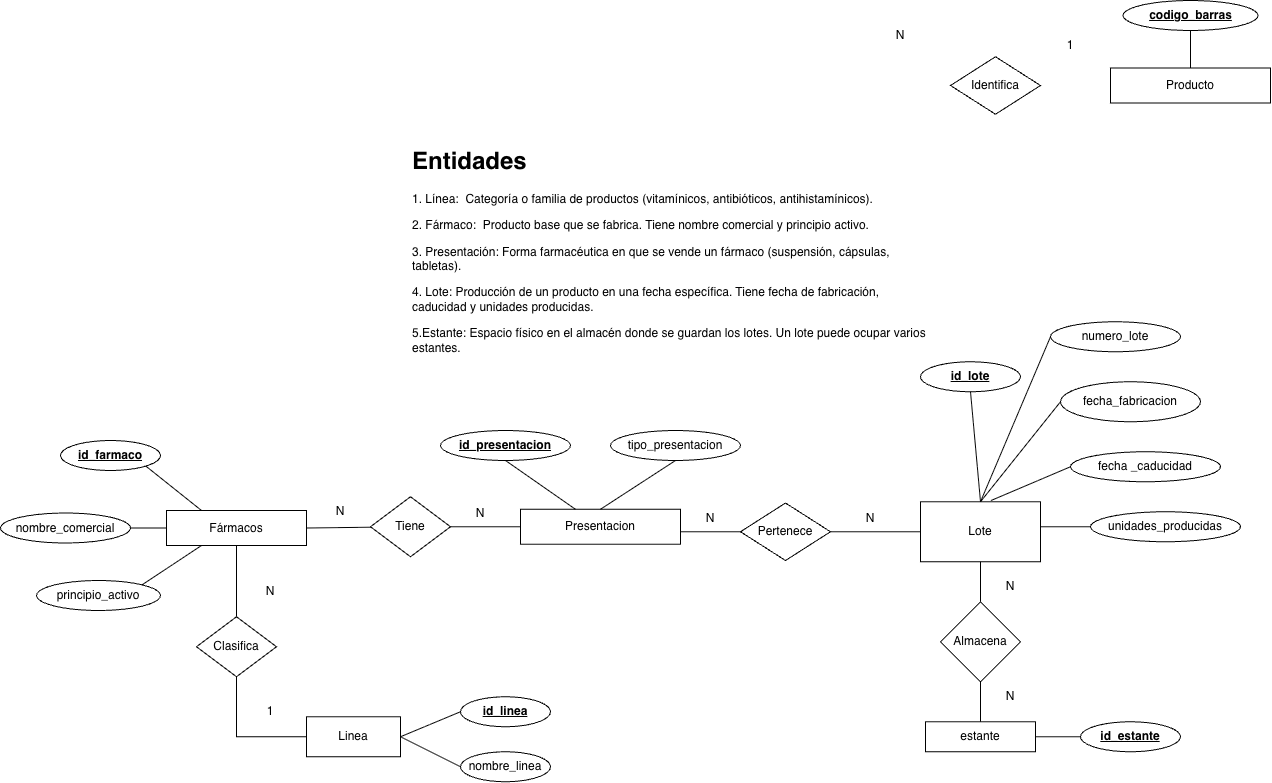

The diagram above was exported from draw.io. Its source (the exported page's mxGraphModel, read from the mxfile embedded in the PNG):
<mxGraphModel dx="2346" dy="786" grid="1" gridSize="10" guides="1" tooltips="1" connect="1" arrows="1" fold="1" page="1" pageScale="1" pageWidth="827" pageHeight="1169" math="0" shadow="0">
  <root>
    <mxCell id="0" />
    <mxCell id="1" parent="0" />
    <mxCell id="XiAObBha7Zbfx1_xjNBL-5" parent="1" style="rounded=0;whiteSpace=wrap;html=1;" value="Lote" vertex="1">
      <mxGeometry height="60" width="120" x="110" y="841.25" as="geometry" />
    </mxCell>
    <mxCell id="XiAObBha7Zbfx1_xjNBL-6" parent="1" style="ellipse;whiteSpace=wrap;html=1;" value="numero_lote" vertex="1">
      <mxGeometry height="30" width="130" x="240" y="661.25" as="geometry" />
    </mxCell>
    <mxCell id="XiAObBha7Zbfx1_xjNBL-7" parent="1" style="ellipse;whiteSpace=wrap;html=1;" value="fecha_fabricacion" vertex="1">
      <mxGeometry height="40" width="140" x="250" y="721.25" as="geometry" />
    </mxCell>
    <mxCell id="XiAObBha7Zbfx1_xjNBL-8" parent="1" style="ellipse;whiteSpace=wrap;html=1;" value="fecha _caducidad" vertex="1">
      <mxGeometry height="30" width="150" x="260" y="791.25" as="geometry" />
    </mxCell>
    <mxCell id="XiAObBha7Zbfx1_xjNBL-9" parent="1" style="ellipse;whiteSpace=wrap;html=1;" value="unidades_producidas" vertex="1">
      <mxGeometry height="30" width="150" x="280" y="851.25" as="geometry" />
    </mxCell>
    <mxCell id="XiAObBha7Zbfx1_xjNBL-10" parent="1" style="rhombus;whiteSpace=wrap;html=1;" value="Almacena" vertex="1">
      <mxGeometry height="80" width="80" x="130" y="941.25" as="geometry" />
    </mxCell>
    <mxCell id="XiAObBha7Zbfx1_xjNBL-11" parent="1" style="rounded=0;whiteSpace=wrap;html=1;" value="estante" vertex="1">
      <mxGeometry height="30" width="110" x="115" y="1061.25" as="geometry" />
    </mxCell>
    <mxCell id="XiAObBha7Zbfx1_xjNBL-12" edge="1" parent="1" source="XiAObBha7Zbfx1_xjNBL-10" style="endArrow=none;html=1;rounded=0;exitX=0.5;exitY=0;exitDx=0;exitDy=0;entryX=0.5;entryY=1;entryDx=0;entryDy=0;" target="XiAObBha7Zbfx1_xjNBL-5" value="">
      <mxGeometry height="50" relative="1" width="50" as="geometry">
        <mxPoint x="170" y="991.25" as="sourcePoint" />
        <mxPoint x="200" y="871.25" as="targetPoint" />
      </mxGeometry>
    </mxCell>
    <mxCell id="XiAObBha7Zbfx1_xjNBL-14" parent="1" style="rounded=0;whiteSpace=wrap;html=1;" value="Presentacion" vertex="1">
      <mxGeometry height="35" width="160" x="-290" y="848.75" as="geometry" />
    </mxCell>
    <mxCell id="XiAObBha7Zbfx1_xjNBL-15" parent="1" style="rhombus;whiteSpace=wrap;html=1;" value="Pertenece" vertex="1">
      <mxGeometry height="57.5" width="90" x="-70" y="842.5" as="geometry" />
    </mxCell>
    <mxCell id="XiAObBha7Zbfx1_xjNBL-16" parent="1" style="ellipse;whiteSpace=wrap;html=1;" value="tipo_presentacion" vertex="1">
      <mxGeometry height="30" width="130" x="-200" y="770" as="geometry" />
    </mxCell>
    <mxCell id="XiAObBha7Zbfx1_xjNBL-19" parent="1" style="rhombus;whiteSpace=wrap;html=1;" value="Tiene" vertex="1">
      <mxGeometry height="60" width="80" x="-440" y="836.25" as="geometry" />
    </mxCell>
    <mxCell id="XiAObBha7Zbfx1_xjNBL-21" edge="1" parent="1" source="XiAObBha7Zbfx1_xjNBL-5" style="endArrow=none;html=1;rounded=0;exitX=0.5;exitY=0;exitDx=0;exitDy=0;entryX=0;entryY=0.5;entryDx=0;entryDy=0;" target="XiAObBha7Zbfx1_xjNBL-6" value="">
      <mxGeometry height="50" relative="1" width="50" as="geometry">
        <mxPoint x="170" y="1021.25" as="sourcePoint" />
        <mxPoint x="170" y="931.25" as="targetPoint" />
      </mxGeometry>
    </mxCell>
    <mxCell id="XiAObBha7Zbfx1_xjNBL-22" edge="1" parent="1" source="XiAObBha7Zbfx1_xjNBL-5" style="endArrow=none;html=1;rounded=0;exitX=0.5;exitY=0;exitDx=0;exitDy=0;entryX=0;entryY=0.5;entryDx=0;entryDy=0;" target="XiAObBha7Zbfx1_xjNBL-7" value="">
      <mxGeometry height="50" relative="1" width="50" as="geometry">
        <mxPoint x="180" y="906.25" as="sourcePoint" />
        <mxPoint x="200" y="811.25" as="targetPoint" />
      </mxGeometry>
    </mxCell>
    <mxCell id="XiAObBha7Zbfx1_xjNBL-23" edge="1" parent="1" source="XiAObBha7Zbfx1_xjNBL-5" style="endArrow=none;html=1;rounded=0;exitX=0.587;exitY=-0.02;exitDx=0;exitDy=0;entryX=0;entryY=0.5;entryDx=0;entryDy=0;exitPerimeter=0;" target="XiAObBha7Zbfx1_xjNBL-8" value="">
      <mxGeometry height="50" relative="1" width="50" as="geometry">
        <mxPoint x="180" y="991.25" as="sourcePoint" />
        <mxPoint x="260" y="891.25" as="targetPoint" />
      </mxGeometry>
    </mxCell>
    <mxCell id="XiAObBha7Zbfx1_xjNBL-24" edge="1" parent="1" style="endArrow=none;html=1;rounded=0;entryX=0;entryY=0.5;entryDx=0;entryDy=0;" target="XiAObBha7Zbfx1_xjNBL-9" value="">
      <mxGeometry height="50" relative="1" width="50" as="geometry">
        <mxPoint x="230" y="866.25" as="sourcePoint" />
        <mxPoint x="260" y="831.25" as="targetPoint" />
      </mxGeometry>
    </mxCell>
    <mxCell id="CNqHLBjX4SXwyx6CCDw--18" edge="1" parent="1" source="XiAObBha7Zbfx1_xjNBL-16" style="endArrow=none;html=1;rounded=0;exitX=0.5;exitY=1;exitDx=0;exitDy=0;entryX=0.5;entryY=0;entryDx=0;entryDy=0;" target="XiAObBha7Zbfx1_xjNBL-14" value="">
      <mxGeometry height="50" relative="1" width="50" as="geometry">
        <mxPoint x="-300" y="1026.25" as="sourcePoint" />
        <mxPoint x="-250" y="976.25" as="targetPoint" />
      </mxGeometry>
    </mxCell>
    <mxCell id="CNqHLBjX4SXwyx6CCDw--20" parent="1" style="ellipse;whiteSpace=wrap;html=1;" value="nombre_comercial" vertex="1">
      <mxGeometry height="30" width="130" x="-810" y="852.5" as="geometry" />
    </mxCell>
    <mxCell id="XiAObBha7Zbfx1_xjNBL-26" edge="1" parent="1" source="XiAObBha7Zbfx1_xjNBL-19" style="endArrow=none;html=1;rounded=0;exitX=1;exitY=0.5;exitDx=0;exitDy=0;entryX=0;entryY=0.5;entryDx=0;entryDy=0;" target="XiAObBha7Zbfx1_xjNBL-14" value="">
      <mxGeometry height="50" relative="1" width="50" as="geometry">
        <mxPoint x="-260" y="796.25" as="sourcePoint" />
        <mxPoint x="-210" y="746.25" as="targetPoint" />
      </mxGeometry>
    </mxCell>
    <mxCell id="CNqHLBjX4SXwyx6CCDw--22" parent="1" style="ellipse;whiteSpace=wrap;html=1;" value="principio_activo" vertex="1">
      <mxGeometry height="30" width="124" x="-774" y="920" as="geometry" />
    </mxCell>
    <mxCell id="XiAObBha7Zbfx1_xjNBL-27" edge="1" parent="1" source="XiAObBha7Zbfx1_xjNBL-15" style="endArrow=none;html=1;rounded=0;exitX=1;exitY=0.5;exitDx=0;exitDy=0;entryX=0;entryY=0.5;entryDx=0;entryDy=0;" target="XiAObBha7Zbfx1_xjNBL-5" value="">
      <mxGeometry height="50" relative="1" width="50" as="geometry">
        <mxPoint x="-30" y="801.25" as="sourcePoint" />
        <mxPoint x="20" y="751.25" as="targetPoint" />
      </mxGeometry>
    </mxCell>
    <mxCell id="XiAObBha7Zbfx1_xjNBL-30" parent="1" style="text;html=1;whiteSpace=wrap;strokeColor=none;fillColor=none;align=center;verticalAlign=middle;rounded=0;" value="N" vertex="1">
      <mxGeometry height="30" width="60" x="60" y="360" as="geometry" />
    </mxCell>
    <mxCell id="XiAObBha7Zbfx1_xjNBL-31" parent="1" style="rounded=0;whiteSpace=wrap;html=1;" value="Fármacos" vertex="1">
      <mxGeometry height="35" width="140" x="-644" y="850" as="geometry" />
    </mxCell>
    <mxCell id="XiAObBha7Zbfx1_xjNBL-32" parent="1" style="ellipse;whiteSpace=wrap;html=1;" value="&lt;b&gt;&lt;u&gt;id_farmaco&lt;/u&gt;&lt;/b&gt;" vertex="1">
      <mxGeometry height="30" width="100" x="-750" y="780" as="geometry" />
    </mxCell>
    <mxCell id="XiAObBha7Zbfx1_xjNBL-35" edge="1" parent="1" source="XiAObBha7Zbfx1_xjNBL-32" style="endArrow=none;html=1;rounded=0;entryX=0.25;entryY=0;entryDx=0;entryDy=0;exitX=1;exitY=1;exitDx=0;exitDy=0;" target="XiAObBha7Zbfx1_xjNBL-31" value="">
      <mxGeometry height="50" relative="1" width="50" as="geometry">
        <mxPoint x="-690" y="780" as="sourcePoint" />
        <mxPoint x="-240" y="870" as="targetPoint" />
      </mxGeometry>
    </mxCell>
    <mxCell id="CNqHLBjX4SXwyx6CCDw--23" edge="1" parent="1" source="CNqHLBjX4SXwyx6CCDw--20" style="endArrow=none;html=1;rounded=0;entryX=0;entryY=0.5;entryDx=0;entryDy=0;exitX=1;exitY=0.5;exitDx=0;exitDy=0;" target="XiAObBha7Zbfx1_xjNBL-31" value="">
      <mxGeometry height="50" relative="1" width="50" as="geometry">
        <mxPoint x="-760" y="900" as="sourcePoint" />
        <mxPoint x="-710" y="850" as="targetPoint" />
      </mxGeometry>
    </mxCell>
    <mxCell id="CNqHLBjX4SXwyx6CCDw--24" edge="1" parent="1" source="CNqHLBjX4SXwyx6CCDw--22" style="endArrow=none;html=1;rounded=0;entryX=0.25;entryY=1;entryDx=0;entryDy=0;exitX=1;exitY=0;exitDx=0;exitDy=0;" target="XiAObBha7Zbfx1_xjNBL-31" value="">
      <mxGeometry height="50" relative="1" width="50" as="geometry">
        <mxPoint x="-590" y="980" as="sourcePoint" />
        <mxPoint x="-540" y="930" as="targetPoint" />
      </mxGeometry>
    </mxCell>
    <mxCell id="XiAObBha7Zbfx1_xjNBL-39" parent="1" style="rhombus;whiteSpace=wrap;html=1;" value="Clasifica" vertex="1">
      <mxGeometry height="60" width="80" x="-614" y="956.25" as="geometry" />
    </mxCell>
    <mxCell id="XiAObBha7Zbfx1_xjNBL-43" edge="1" parent="1" source="XiAObBha7Zbfx1_xjNBL-31" style="endArrow=none;html=1;rounded=0;entryX=0.5;entryY=0;entryDx=0;entryDy=0;exitX=0.5;exitY=1;exitDx=0;exitDy=0;" target="XiAObBha7Zbfx1_xjNBL-39" value="">
      <mxGeometry height="50" relative="1" width="50" as="geometry">
        <mxPoint x="-490" y="900" as="sourcePoint" />
        <mxPoint x="-290" y="851" as="targetPoint" />
      </mxGeometry>
    </mxCell>
    <mxCell id="7Zbvp8YfeCtfsIjRKNT4-3" edge="1" parent="1" source="XiAObBha7Zbfx1_xjNBL-31" style="endArrow=none;html=1;rounded=0;exitX=1;exitY=0.5;exitDx=0;exitDy=0;" target="XiAObBha7Zbfx1_xjNBL-19" value="">
      <mxGeometry height="50" relative="1" width="50" as="geometry">
        <mxPoint x="-350" y="936.25" as="sourcePoint" />
        <mxPoint x="-300" y="886.25" as="targetPoint" />
      </mxGeometry>
    </mxCell>
    <mxCell id="CNqHLBjX4SXwyx6CCDw--25" parent="1" style="text;html=1;whiteSpace=wrap;strokeColor=none;fillColor=none;align=center;verticalAlign=middle;rounded=0;" value="N" vertex="1">
      <mxGeometry height="30" width="60" x="-500" y="836.25" as="geometry" />
    </mxCell>
    <mxCell id="CNqHLBjX4SXwyx6CCDw--26" parent="1" style="text;html=1;whiteSpace=wrap;strokeColor=none;fillColor=none;align=center;verticalAlign=middle;rounded=0;" value="N" vertex="1">
      <mxGeometry height="30" width="60" x="-360" y="837.5" as="geometry" />
    </mxCell>
    <mxCell id="CNqHLBjX4SXwyx6CCDw--27" parent="1" style="rounded=0;whiteSpace=wrap;html=1;" value="Linea" vertex="1">
      <mxGeometry height="40" width="94" x="-504" y="1056.25" as="geometry" />
    </mxCell>
    <mxCell id="CNqHLBjX4SXwyx6CCDw--29" parent="1" style="ellipse;whiteSpace=wrap;html=1;" value="&lt;u&gt;&lt;b&gt;id_linea&lt;/b&gt;&lt;/u&gt;" vertex="1">
      <mxGeometry height="30" width="90" x="-350" y="1036.25" as="geometry" />
    </mxCell>
    <mxCell id="CNqHLBjX4SXwyx6CCDw--30" parent="1" style="ellipse;whiteSpace=wrap;html=1;" value="nombre_linea" vertex="1">
      <mxGeometry height="30" width="90" x="-350" y="1091.25" as="geometry" />
    </mxCell>
    <mxCell id="CNqHLBjX4SXwyx6CCDw--31" edge="1" parent="1" source="CNqHLBjX4SXwyx6CCDw--27" style="endArrow=none;html=1;rounded=0;entryX=0;entryY=0.5;entryDx=0;entryDy=0;exitX=1;exitY=0.5;exitDx=0;exitDy=0;" target="CNqHLBjX4SXwyx6CCDw--29" value="">
      <mxGeometry height="50" relative="1" width="50" as="geometry">
        <mxPoint x="-360" y="1076.25" as="sourcePoint" />
        <mxPoint x="-310" y="1026.25" as="targetPoint" />
      </mxGeometry>
    </mxCell>
    <mxCell id="CNqHLBjX4SXwyx6CCDw--32" edge="1" parent="1" source="CNqHLBjX4SXwyx6CCDw--27" style="endArrow=none;html=1;rounded=0;entryX=0;entryY=0.5;entryDx=0;entryDy=0;exitX=1;exitY=0.5;exitDx=0;exitDy=0;" target="CNqHLBjX4SXwyx6CCDw--30" value="">
      <mxGeometry height="50" relative="1" width="50" as="geometry">
        <mxPoint x="-520" y="1116.25" as="sourcePoint" />
        <mxPoint x="-470" y="1066.25" as="targetPoint" />
      </mxGeometry>
    </mxCell>
    <mxCell id="CNqHLBjX4SXwyx6CCDw--33" edge="1" parent="1" source="CNqHLBjX4SXwyx6CCDw--27" style="endArrow=none;html=1;rounded=0;entryX=0.5;entryY=1;entryDx=0;entryDy=0;exitX=0;exitY=0.5;exitDx=0;exitDy=0;" target="XiAObBha7Zbfx1_xjNBL-39" value="">
      <mxGeometry height="50" relative="1" width="50" as="geometry">
        <Array as="points">
          <mxPoint x="-574" y="1076.25" />
        </Array>
        <mxPoint x="-680" y="1096.25" as="sourcePoint" />
        <mxPoint x="-630" y="1046.25" as="targetPoint" />
      </mxGeometry>
    </mxCell>
    <mxCell id="CNqHLBjX4SXwyx6CCDw--34" parent="1" style="text;html=1;whiteSpace=wrap;strokeColor=none;fillColor=none;align=center;verticalAlign=middle;rounded=0;" value="N" vertex="1">
      <mxGeometry height="30" width="60" x="-570" y="916.25" as="geometry" />
    </mxCell>
    <mxCell id="CNqHLBjX4SXwyx6CCDw--35" parent="1" style="text;html=1;whiteSpace=wrap;strokeColor=none;fillColor=none;align=center;verticalAlign=middle;rounded=0;" value="1" vertex="1">
      <mxGeometry height="30" width="60" x="-570" y="1036.25" as="geometry" />
    </mxCell>
    <mxCell id="CNqHLBjX4SXwyx6CCDw--36" edge="1" parent="1" source="XiAObBha7Zbfx1_xjNBL-11" style="endArrow=none;html=1;rounded=0;exitX=0.5;exitY=0;exitDx=0;exitDy=0;entryX=0.5;entryY=1;entryDx=0;entryDy=0;" target="XiAObBha7Zbfx1_xjNBL-10" value="">
      <mxGeometry height="50" relative="1" width="50" as="geometry">
        <mxPoint x="120" y="1041.25" as="sourcePoint" />
        <mxPoint x="120" y="1001.25" as="targetPoint" />
      </mxGeometry>
    </mxCell>
    <mxCell id="CNqHLBjX4SXwyx6CCDw--37" parent="1" style="text;html=1;whiteSpace=wrap;strokeColor=none;fillColor=none;align=center;verticalAlign=middle;rounded=0;" value="N" vertex="1">
      <mxGeometry height="30" width="60" x="30" y="842.5" as="geometry" />
    </mxCell>
    <mxCell id="CNqHLBjX4SXwyx6CCDw--39" parent="1" style="text;html=1;whiteSpace=wrap;strokeColor=none;fillColor=none;align=center;verticalAlign=middle;rounded=0;" value="N" vertex="1">
      <mxGeometry height="30" width="60" x="170" y="1021.25" as="geometry" />
    </mxCell>
    <mxCell id="CNqHLBjX4SXwyx6CCDw--40" parent="1" style="text;html=1;whiteSpace=wrap;strokeColor=none;fillColor=none;align=center;verticalAlign=middle;rounded=0;" value="N" vertex="1">
      <mxGeometry height="30" width="60" x="170" y="911.25" as="geometry" />
    </mxCell>
    <mxCell id="c9dEUBZPLiIhYLFWHXCr-1" parent="1" style="ellipse;whiteSpace=wrap;html=1;" value="&lt;b&gt;&lt;u&gt;id_presentacion&lt;/u&gt;&lt;/b&gt;" vertex="1">
      <mxGeometry height="30" width="130" x="-370" y="770" as="geometry" />
    </mxCell>
    <mxCell id="c9dEUBZPLiIhYLFWHXCr-2" edge="1" parent="1" source="c9dEUBZPLiIhYLFWHXCr-1" style="endArrow=none;html=1;rounded=0;exitX=0.5;exitY=1;exitDx=0;exitDy=0;" target="XiAObBha7Zbfx1_xjNBL-14" value="">
      <mxGeometry height="50" relative="1" width="50" as="geometry">
        <mxPoint x="-125" y="826.25" as="sourcePoint" />
        <mxPoint x="-200" y="875.25" as="targetPoint" />
      </mxGeometry>
    </mxCell>
    <mxCell id="c9dEUBZPLiIhYLFWHXCr-3" parent="1" style="ellipse;whiteSpace=wrap;html=1;" value="&lt;b&gt;&lt;u&gt;id_lote&lt;/u&gt;&lt;/b&gt;" vertex="1">
      <mxGeometry height="30" width="100" x="110" y="701.25" as="geometry" />
    </mxCell>
    <mxCell id="c9dEUBZPLiIhYLFWHXCr-4" edge="1" parent="1" source="XiAObBha7Zbfx1_xjNBL-5" style="endArrow=none;html=1;rounded=0;entryX=0.5;entryY=1;entryDx=0;entryDy=0;exitX=0.5;exitY=0;exitDx=0;exitDy=0;" target="c9dEUBZPLiIhYLFWHXCr-3" value="">
      <mxGeometry height="50" relative="1" width="50" as="geometry">
        <mxPoint x="70" y="841.25" as="sourcePoint" />
        <mxPoint x="120" y="791.25" as="targetPoint" />
      </mxGeometry>
    </mxCell>
    <mxCell id="c9dEUBZPLiIhYLFWHXCr-5" parent="1" style="text;html=1;whiteSpace=wrap;overflow=hidden;rounded=0;" value="&lt;h1 style=&quot;margin-top: 0px;&quot;&gt;Entidades&lt;/h1&gt;&lt;p&gt;&lt;span style=&quot;background-color: transparent; color: light-dark(rgb(0, 0, 0), rgb(255, 255, 255));&quot;&gt;1. Línea:&amp;nbsp;&amp;nbsp;&lt;/span&gt;&lt;span style=&quot;background-color: transparent; color: light-dark(rgb(0, 0, 0), rgb(255, 255, 255));&quot;&gt;Categoría o familia de productos (vitamínicos, antibióticos, antihistamínicos).&lt;/span&gt;&lt;/p&gt;&lt;p&gt;&lt;span style=&quot;background-color: transparent; color: light-dark(rgb(0, 0, 0), rgb(255, 255, 255));&quot;&gt;2. Fármaco:&amp;nbsp;&amp;nbsp;&lt;/span&gt;&lt;span style=&quot;background-color: transparent; color: light-dark(rgb(0, 0, 0), rgb(255, 255, 255));&quot;&gt;Producto base que se fabrica. Tiene nombre comercial y principio activo.&lt;/span&gt;&lt;/p&gt;&lt;p&gt;&lt;span style=&quot;background-color: transparent; color: light-dark(rgb(0, 0, 0), rgb(255, 255, 255));&quot;&gt;3. Presentación:&amp;nbsp;&lt;/span&gt;&lt;span style=&quot;background-color: transparent; color: light-dark(rgb(0, 0, 0), rgb(255, 255, 255));&quot;&gt;Forma farmacéutica en que se vende un fármaco (suspensión, cápsulas, tabletas).&lt;/span&gt;&lt;/p&gt;&lt;p&gt;&lt;span style=&quot;background-color: transparent; color: light-dark(rgb(0, 0, 0), rgb(255, 255, 255));&quot;&gt;4. Lote:&amp;nbsp;&lt;/span&gt;&lt;span style=&quot;background-color: transparent; color: light-dark(rgb(0, 0, 0), rgb(255, 255, 255));&quot;&gt;Producción de un producto en una fecha específica. Tiene fecha de fabricación, caducidad y unidades producidas.&lt;/span&gt;&lt;/p&gt;&lt;p&gt;&lt;span style=&quot;background-color: transparent; color: light-dark(rgb(0, 0, 0), rgb(255, 255, 255));&quot;&gt;5.Estante:&amp;nbsp;&lt;/span&gt;&lt;span style=&quot;background-color: transparent; color: light-dark(rgb(0, 0, 0), rgb(255, 255, 255));&quot;&gt;Espacio físico en el almacén donde se guardan los lotes. Un lote puede ocupar varios estantes.&lt;/span&gt;&lt;/p&gt;" vertex="1">
      <mxGeometry height="240" width="520" x="-400" y="480" as="geometry" />
    </mxCell>
    <mxCell id="c9dEUBZPLiIhYLFWHXCr-6" parent="1" style="rhombus;whiteSpace=wrap;html=1;" value="Identifica" vertex="1">
      <mxGeometry height="57.5" width="90" x="140" y="396.25" as="geometry" />
    </mxCell>
    <mxCell id="c9dEUBZPLiIhYLFWHXCr-7" parent="1" style="rounded=0;whiteSpace=wrap;html=1;" value="Producto" vertex="1">
      <mxGeometry height="35" width="160" x="300" y="407.5" as="geometry" />
    </mxCell>
    <mxCell id="c9dEUBZPLiIhYLFWHXCr-9" edge="1" parent="1" style="endArrow=none;html=1;rounded=0;entryX=0;entryY=0.5;entryDx=0;entryDy=0;" target="XiAObBha7Zbfx1_xjNBL-15" value="">
      <mxGeometry height="50" relative="1" width="50" as="geometry">
        <mxPoint x="-130" y="871.25" as="sourcePoint" />
        <mxPoint x="-320" y="861.25" as="targetPoint" />
      </mxGeometry>
    </mxCell>
    <mxCell id="c9dEUBZPLiIhYLFWHXCr-11" parent="1" style="text;html=1;whiteSpace=wrap;strokeColor=none;fillColor=none;align=center;verticalAlign=middle;rounded=0;" value="N" vertex="1">
      <mxGeometry height="30" width="60" x="-130" y="842.5" as="geometry" />
    </mxCell>
    <mxCell id="c9dEUBZPLiIhYLFWHXCr-12" parent="1" style="text;html=1;whiteSpace=wrap;strokeColor=none;fillColor=none;align=center;verticalAlign=middle;rounded=0;" value="1" vertex="1">
      <mxGeometry height="30" width="60" x="230" y="370" as="geometry" />
    </mxCell>
    <mxCell id="c9dEUBZPLiIhYLFWHXCr-14" parent="1" style="ellipse;whiteSpace=wrap;html=1;" value="&lt;b&gt;&lt;u&gt;codigo_barras&lt;/u&gt;&lt;/b&gt;" vertex="1">
      <mxGeometry height="30" width="135" x="312.5" y="340" as="geometry" />
    </mxCell>
    <mxCell id="c9dEUBZPLiIhYLFWHXCr-15" edge="1" parent="1" source="c9dEUBZPLiIhYLFWHXCr-14" style="endArrow=none;html=1;rounded=0;exitX=0.5;exitY=1;exitDx=0;exitDy=0;entryX=0.5;entryY=0;entryDx=0;entryDy=0;" target="c9dEUBZPLiIhYLFWHXCr-7" value="">
      <mxGeometry height="50" relative="1" width="50" as="geometry">
        <mxPoint x="155" y="350" as="sourcePoint" />
        <mxPoint x="80" y="399" as="targetPoint" />
      </mxGeometry>
    </mxCell>
    <mxCell id="TU81wnpkfbpvJEKCScf2-1" parent="1" style="ellipse;whiteSpace=wrap;html=1;" value="&lt;b&gt;&lt;u&gt;id_estante&lt;/u&gt;&lt;/b&gt;" vertex="1">
      <mxGeometry height="30" width="100" x="270" y="1061.25" as="geometry" />
    </mxCell>
    <mxCell id="TU81wnpkfbpvJEKCScf2-2" edge="1" parent="1" source="XiAObBha7Zbfx1_xjNBL-11" style="endArrow=none;html=1;rounded=0;exitX=1;exitY=0.5;exitDx=0;exitDy=0;entryX=0;entryY=0.5;entryDx=0;entryDy=0;" target="TU81wnpkfbpvJEKCScf2-1" value="">
      <mxGeometry height="50" relative="1" width="50" as="geometry">
        <mxPoint x="260" y="1030" as="sourcePoint" />
        <mxPoint x="310" y="980" as="targetPoint" />
      </mxGeometry>
    </mxCell>
  </root>
</mxGraphModel>